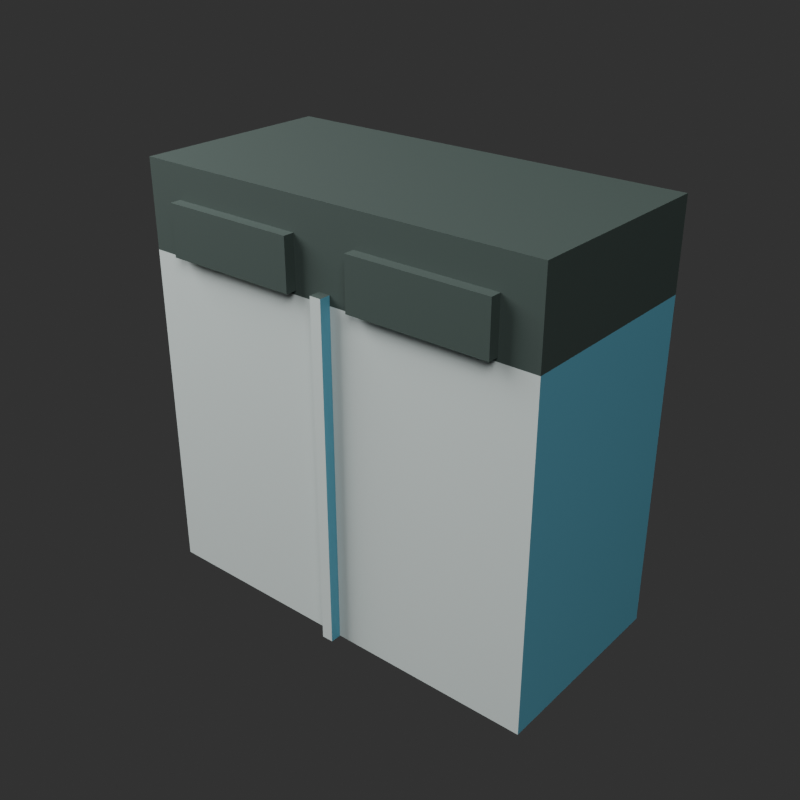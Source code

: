 # Source: shanghai-dual-classification-bin.blend  (saved by Blender 5.2.44; exported with 4.5.12 LTS)
import bpy
from mathutils import Matrix  # noqa: F401  (used for matrix-valued properties, if any)

bpy.ops.wm.read_factory_settings(use_empty=True)
scene = bpy.context.scene
scene.name = 'Scene'

# ---- collections
col_collection = bpy.data.collections.new('Collection'); scene.collection.children.link(col_collection)

# ---- materials (node trees are filled in below, after node groups)
mat_shanghai_dual_classification_bin_silver = bpy.data.materials.new('shanghai-dual-classification-bin-silver')
mat_shanghai_dual_classification_bin_silver.diffuse_color = (0.42, 0.46, 0.45, 1.0)
mat_shanghai_dual_classification_bin_blue = bpy.data.materials.new('shanghai-dual-classification-bin-blue')
mat_shanghai_dual_classification_bin_blue.diffuse_color = (0.12, 0.3, 0.38, 1.0)
mat_shanghai_dual_classification_bin_metal_dark = bpy.data.materials.new('shanghai-dual-classification-bin-metal-dark')
mat_shanghai_dual_classification_bin_metal_dark.diffuse_color = (0.055, 0.075, 0.068, 1.0)

# ---- material node trees
mat_shanghai_dual_classification_bin_silver.use_nodes = True; mat_shanghai_dual_classification_bin_silver.node_tree.nodes.clear()
_N = mat_shanghai_dual_classification_bin_silver.node_tree.nodes; _L = mat_shanghai_dual_classification_bin_silver.node_tree.links
n0 = _N.new('ShaderNodeBsdfPrincipled'); n0.name = 'Principled BSDF'; n0.location = (-200, 100)
n0.inputs[0].default_value = (0.42, 0.46, 0.45, 1.0)
n0.inputs[1].default_value = 0.28
n0.inputs[2].default_value = 0.78
n0.inputs[10].default_value = 0.005
n1 = _N.new('ShaderNodeOutputMaterial'); n1.name = 'Material Output'; n1.location = (200, 100)
_L.new(n0.outputs[0], n1.inputs[0])
n1.is_active_output = True
mat_shanghai_dual_classification_bin_blue.use_nodes = True; mat_shanghai_dual_classification_bin_blue.node_tree.nodes.clear()
_N = mat_shanghai_dual_classification_bin_blue.node_tree.nodes; _L = mat_shanghai_dual_classification_bin_blue.node_tree.links
n0 = _N.new('ShaderNodeBsdfPrincipled'); n0.name = 'Principled BSDF'; n0.location = (-200, 100)
n0.inputs[0].default_value = (0.12, 0.3, 0.38, 1.0)
n0.inputs[1].default_value = 0.28
n0.inputs[2].default_value = 0.78
n0.inputs[10].default_value = 0.005
n1 = _N.new('ShaderNodeOutputMaterial'); n1.name = 'Material Output'; n1.location = (200, 100)
_L.new(n0.outputs[0], n1.inputs[0])
n1.is_active_output = True
mat_shanghai_dual_classification_bin_metal_dark.use_nodes = True; mat_shanghai_dual_classification_bin_metal_dark.node_tree.nodes.clear()
_N = mat_shanghai_dual_classification_bin_metal_dark.node_tree.nodes; _L = mat_shanghai_dual_classification_bin_metal_dark.node_tree.links
n0 = _N.new('ShaderNodeBsdfPrincipled'); n0.name = 'Principled BSDF'; n0.location = (-200, 100)
n0.inputs[0].default_value = (0.055, 0.075, 0.068, 1.0)
n0.inputs[1].default_value = 0.28
n0.inputs[2].default_value = 0.78
n0.inputs[10].default_value = 0.005
n1 = _N.new('ShaderNodeOutputMaterial'); n1.name = 'Material Output'; n1.location = (200, 100)
_L.new(n0.outputs[0], n1.inputs[0])
n1.is_active_output = True

# ---- world
world_world = bpy.data.worlds.new('World'); scene.world = world_world
world_world.use_nodes = True; world_world.node_tree.nodes.clear()
_N = world_world.node_tree.nodes; _L = world_world.node_tree.links
n0 = _N.new('ShaderNodeOutputWorld'); n0.name = 'World Output'; n0.location = (200, 100)
n1 = _N.new('ShaderNodeBackground'); n1.name = 'Background'; n1.location = (-200, 100)
n1.inputs[0].default_value = (0.05088, 0.05088, 0.05088, 1.0)
_L.new(n1.outputs[0], n0.inputs[0])
n0.is_active_output = True
world_world.color = (0.025, 0.028, 0.026)
world_world.sun_shadow_jitter_overblur = 0.0

# ---- lights
light_area = bpy.data.lights.new('Area', 'AREA')
light_area.energy = 950.0
light_area.shape = 'DISK'
light_area.size = 5.0
light_area.size_y = 1.0
light_area_001 = bpy.data.lights.new('Area.001', 'AREA')
light_area_001.energy = 520.0
light_area_001.size = 4.0
light_area_001.size_y = 1.0
light_area_002 = bpy.data.lights.new('Area.002', 'AREA')
light_area_002.energy = 650.0
light_area_002.size = 3.5
light_area_002.size_y = 1.0

# ---- meshes
me_shanghai_dual_classification_bin_mesh_001 = bpy.data.meshes.new('shanghai-dual-classification-bin-mesh.001')
me_shanghai_dual_classification_bin_mesh_001.from_pydata([(-0.45, -0.2058, 0.0), (-0.45, -0.2058, 0.7239), (-0.45, 0.23, 0.0), (-0.45, 0.23, 0.7239), (0.45, -0.2058, 0.0), (0.45, -0.2058, 0.7239), (0.45, 0.23, 0.0), (0.45, 0.23, 0.7239), (-0.45, -0.2058, 0.7239), (-0.45, -0.2058, 0.91), (-0.45, 0.23, 0.7239), (-0.45, 0.23, 0.91), (0.45, -0.2058, 0.7239), (0.45, -0.2058, 0.91), (0.45, 0.23, 0.7239), (0.45, 0.23, 0.91), (-0.37, -0.2291, 0.7316), (-0.37, -0.2291, 0.8402), (-0.37, -0.2054, 0.7316), (-0.37, -0.2054, 0.8402), (-0.07, -0.2291, 0.7316), (-0.07, -0.2291, 0.8402), (-0.07, -0.2054, 0.7316), (-0.07, -0.2054, 0.8402), (0.07, -0.2291, 0.7316), (0.07, -0.2291, 0.8402), (0.07, -0.2054, 0.7316), (0.07, -0.2054, 0.8402), (0.37, -0.2291, 0.7316), (0.37, -0.2291, 0.8402), (0.37, -0.2054, 0.7316), (0.37, -0.2054, 0.8402), (-0.0125, -0.23, 0.0), (-0.0125, -0.23, 0.7445), (-0.0125, -0.2063, 0.0), (-0.0125, -0.2063, 0.7445), (0.0125, -0.23, 0.0), (0.0125, -0.23, 0.7445), (0.0125, -0.2063, 0.0), (0.0125, -0.2063, 0.7445), (-0.345, -0.1395, 0.0), (-0.345, -0.1395, 0.03102), (-0.345, 0.1637, 0.0), (-0.345, 0.1637, 0.03102), (-0.195, -0.1395, 0.0), (-0.195, -0.1395, 0.03102), (-0.195, 0.1637, 0.0), (-0.195, 0.1637, 0.03102), (0.195, -0.1395, 0.0), (0.195, -0.1395, 0.03102), (0.195, 0.1637, 0.0), (0.195, 0.1637, 0.03102), (0.345, -0.1395, 0.0), (0.345, -0.1395, 0.03102), (0.345, 0.1637, 0.0), (0.345, 0.1637, 0.03102)], [], [(0, 1, 3, 2), (2, 3, 7, 6), (6, 7, 5, 4), (4, 5, 1, 0), (2, 6, 4, 0), (7, 3, 1, 5), (8, 9, 11, 10), (10, 11, 15, 14), (14, 15, 13, 12), (12, 13, 9, 8), (10, 14, 12, 8), (15, 11, 9, 13), (16, 17, 19, 18), (18, 19, 23, 22), (22, 23, 21, 20), (20, 21, 17, 16), (18, 22, 20, 16), (23, 19, 17, 21), (24, 25, 27, 26), (26, 27, 31, 30), (30, 31, 29, 28), (28, 29, 25, 24), (26, 30, 28, 24), (31, 27, 25, 29), (32, 33, 35, 34), (34, 35, 39, 38), (38, 39, 37, 36), (36, 37, 33, 32), (34, 38, 36, 32), (39, 35, 33, 37), (40, 41, 43, 42), (42, 43, 47, 46), (46, 47, 45, 44), (44, 45, 41, 40), (42, 46, 44, 40), (47, 43, 41, 45), (48, 49, 51, 50), (50, 51, 55, 54), (54, 55, 53, 52), (52, 53, 49, 48), (50, 54, 52, 48), (55, 51, 49, 53)])
me_shanghai_dual_classification_bin_mesh_001.polygons.foreach_set('material_index', [0, 0, 1, 0, 0, 2, 2, 2, 2, 2, 0, 2, 2, 2, 2, 2, 0, 2, 2, 2, 2, 2, 1, 2, 0, 0, 1, 0, 0, 2, 0, 0, 0, 0, 0, 0, 1, 1, 1, 1, 1, 1])
_uv = me_shanghai_dual_classification_bin_mesh_001.uv_layers.new(name='UVMap')
_uv.uv.foreach_set('vector', [0.375, 0.0, 0.625, 0.0, 0.625, 0.25, 0.375, 0.25, 0.375, 0.25, 0.625, 0.25, 0.625, 0.5, 0.375, 0.5, 0.375, 0.5, 0.625, 0.5, 0.625, 0.75, 0.375, 0.75, 0.375, 0.75, 0.625, 0.75, 0.625, 1.0, 0.375, 1.0, 0.125, 0.5, 0.375, 0.5, 0.375, 0.75, 0.125, 0.75, 0.625, 0.5, 0.875, 0.5, 0.875, 0.75, 0.625, 0.75, 0.375, 0.0, 0.625, 0.0, 0.625, 0.25, 0.375, 0.25, 0.375, 0.25, 0.625, 0.25, 0.625, 0.5, 0.375, 0.5, 0.375, 0.5, 0.625, 0.5, 0.625, 0.75, 0.375, 0.75, 0.375, 0.75, 0.625, 0.75, 0.625, 1.0, 0.375, 1.0, 0.125, 0.5, 0.375, 0.5, 0.375, 0.75, 0.125, 0.75, 0.625, 0.5, 0.875, 0.5, 0.875, 0.75, 0.625, 0.75, 0.375, 0.0, 0.625, 0.0, 0.625, 0.25, 0.375, 0.25, 0.375, 0.25, 0.625, 0.25, 0.625, 0.5, 0.375, 0.5, 0.375, 0.5, 0.625, 0.5, 0.625, 0.75, 0.375, 0.75, 0.375, 0.75, 0.625, 0.75, 0.625, 1.0, 0.375, 1.0, 0.125, 0.5, 0.375, 0.5, 0.375, 0.75, 0.125, 0.75, 0.625, 0.5, 0.875, 0.5, 0.875, 0.75, 0.625, 0.75, 0.375, 0.0, 0.625, 0.0, 0.625, 0.25, 0.375, 0.25, 0.375, 0.25, 0.625, 0.25, 0.625, 0.5, 0.375, 0.5, 0.375, 0.5, 0.625, 0.5, 0.625, 0.75, 0.375, 0.75, 0.375, 0.75, 0.625, 0.75, 0.625, 1.0, 0.375, 1.0, 0.125, 0.5, 0.375, 0.5, 0.375, 0.75, 0.125, 0.75, 0.625, 0.5, 0.875, 0.5, 0.875, 0.75, 0.625, 0.75, 0.375, 0.0, 0.625, 0.0, 0.625, 0.25, 0.375, 0.25, 0.375, 0.25, 0.625, 0.25, 0.625, 0.5, 0.375, 0.5, 0.375, 0.5, 0.625, 0.5, 0.625, 0.75, 0.375, 0.75, 0.375, 0.75, 0.625, 0.75, 0.625, 1.0, 0.375, 1.0, 0.125, 0.5, 0.375, 0.5, 0.375, 0.75, 0.125, 0.75, 0.625, 0.5, 0.875, 0.5, 0.875, 0.75, 0.625, 0.75, 0.375, 0.0, 0.625, 0.0, 0.625, 0.25, 0.375, 0.25, 0.375, 0.25, 0.625, 0.25, 0.625, 0.5, 0.375, 0.5, 0.375, 0.5, 0.625, 0.5, 0.625, 0.75, 0.375, 0.75, 0.375, 0.75, 0.625, 0.75, 0.625, 1.0, 0.375, 1.0, 0.125, 0.5, 0.375, 0.5, 0.375, 0.75, 0.125, 0.75, 0.625, 0.5, 0.875, 0.5, 0.875, 0.75, 0.625, 0.75, 0.375, 0.0, 0.625, 0.0, 0.625, 0.25, 0.375, 0.25, 0.375, 0.25, 0.625, 0.25, 0.625, 0.5, 0.375, 0.5, 0.375, 0.5, 0.625, 0.5, 0.625, 0.75, 0.375, 0.75, 0.375, 0.75, 0.625, 0.75, 0.625, 1.0, 0.375, 1.0, 0.125, 0.5, 0.375, 0.5, 0.375, 0.75, 0.125, 0.75, 0.625, 0.5, 0.875, 0.5, 0.875, 0.75, 0.625, 0.75])
me_shanghai_dual_classification_bin_mesh_001.materials.append(mat_shanghai_dual_classification_bin_silver)
me_shanghai_dual_classification_bin_mesh_001.materials.append(mat_shanghai_dual_classification_bin_blue)
me_shanghai_dual_classification_bin_mesh_001.materials.append(mat_shanghai_dual_classification_bin_metal_dark)
me_shanghai_dual_classification_bin_mesh_001.update()

# ---- objects
ob_test_key_light = bpy.data.objects.new('test-key-light', light_area)
ob_test_fill_light = bpy.data.objects.new('test-fill-light', light_area_001)
ob_test_rim_light = bpy.data.objects.new('test-rim-light', light_area_002)
ob_shanghai_dual_classification_bin = bpy.data.objects.new('shanghai-dual-classification-bin', me_shanghai_dual_classification_bin_mesh_001)

# ---- transforms, parenting, visibility, modifiers, constraints
ob_test_key_light.location = (4.5, -5.5, 7.0)
ob_test_key_light.rotation_euler = (0.4363, 0.0, 0.6109)
ob_test_fill_light.location = (-4.0, -2.0, 4.0)
ob_test_fill_light.rotation_euler = (1.047, 0.0, -0.9599)
ob_test_rim_light.location = (0.0, 4.5, 5.0)
ob_test_rim_light.rotation_euler = (-0.9599, 0.0, 3.142)
ob_shanghai_dual_classification_bin.location = (0.0, 0.0, 0.0)

# ---- collection membership
col_collection.objects.link(ob_test_key_light)
col_collection.objects.link(ob_test_fill_light)
col_collection.objects.link(ob_test_rim_light)
col_collection.objects.link(ob_shanghai_dual_classification_bin)

# ---- scene / render settings (as saved in the file)
scene.frame_start = 1; scene.frame_end = 250; scene.frame_set(1)
scene.render.engine = 'BLENDER_EEVEE_NEXT'
scene.render.resolution_x = 640
scene.render.resolution_y = 640
scene.render.bake_bias = 0.0
scene.render.bake_samples = 0
scene.render.compositor_device = 'GPU'
scene.eevee.use_volume_custom_range = False
scene.eevee.fast_gi_thickness_near = 0.1
scene.eevee.fast_gi_thickness_far = 0.0
scene.eevee.ray_tracing_options.screen_trace_thickness = 0.1
scene.view_settings.look = 'AgX - Medium High Contrast'
bpy.context.view_layer.update()

# ---- added for rendering (the .blend has no active camera): camera
cam_auto = bpy.data.cameras.new('AutoCamera')
cam_auto.lens = 50.0
cam_auto.sensor_width = 36.0
cam_auto.clip_end = 1000.0
ob_auto_camera = bpy.data.objects.new('AutoCamera', cam_auto)
scene.collection.objects.link(ob_auto_camera)
ob_auto_camera.location = (1.25834, -1.51001, 1.46167)
ob_auto_camera.rotation_euler = (1.09748, -7.21219e-08, 0.694738)
scene.camera = ob_auto_camera
bpy.context.view_layer.update()
